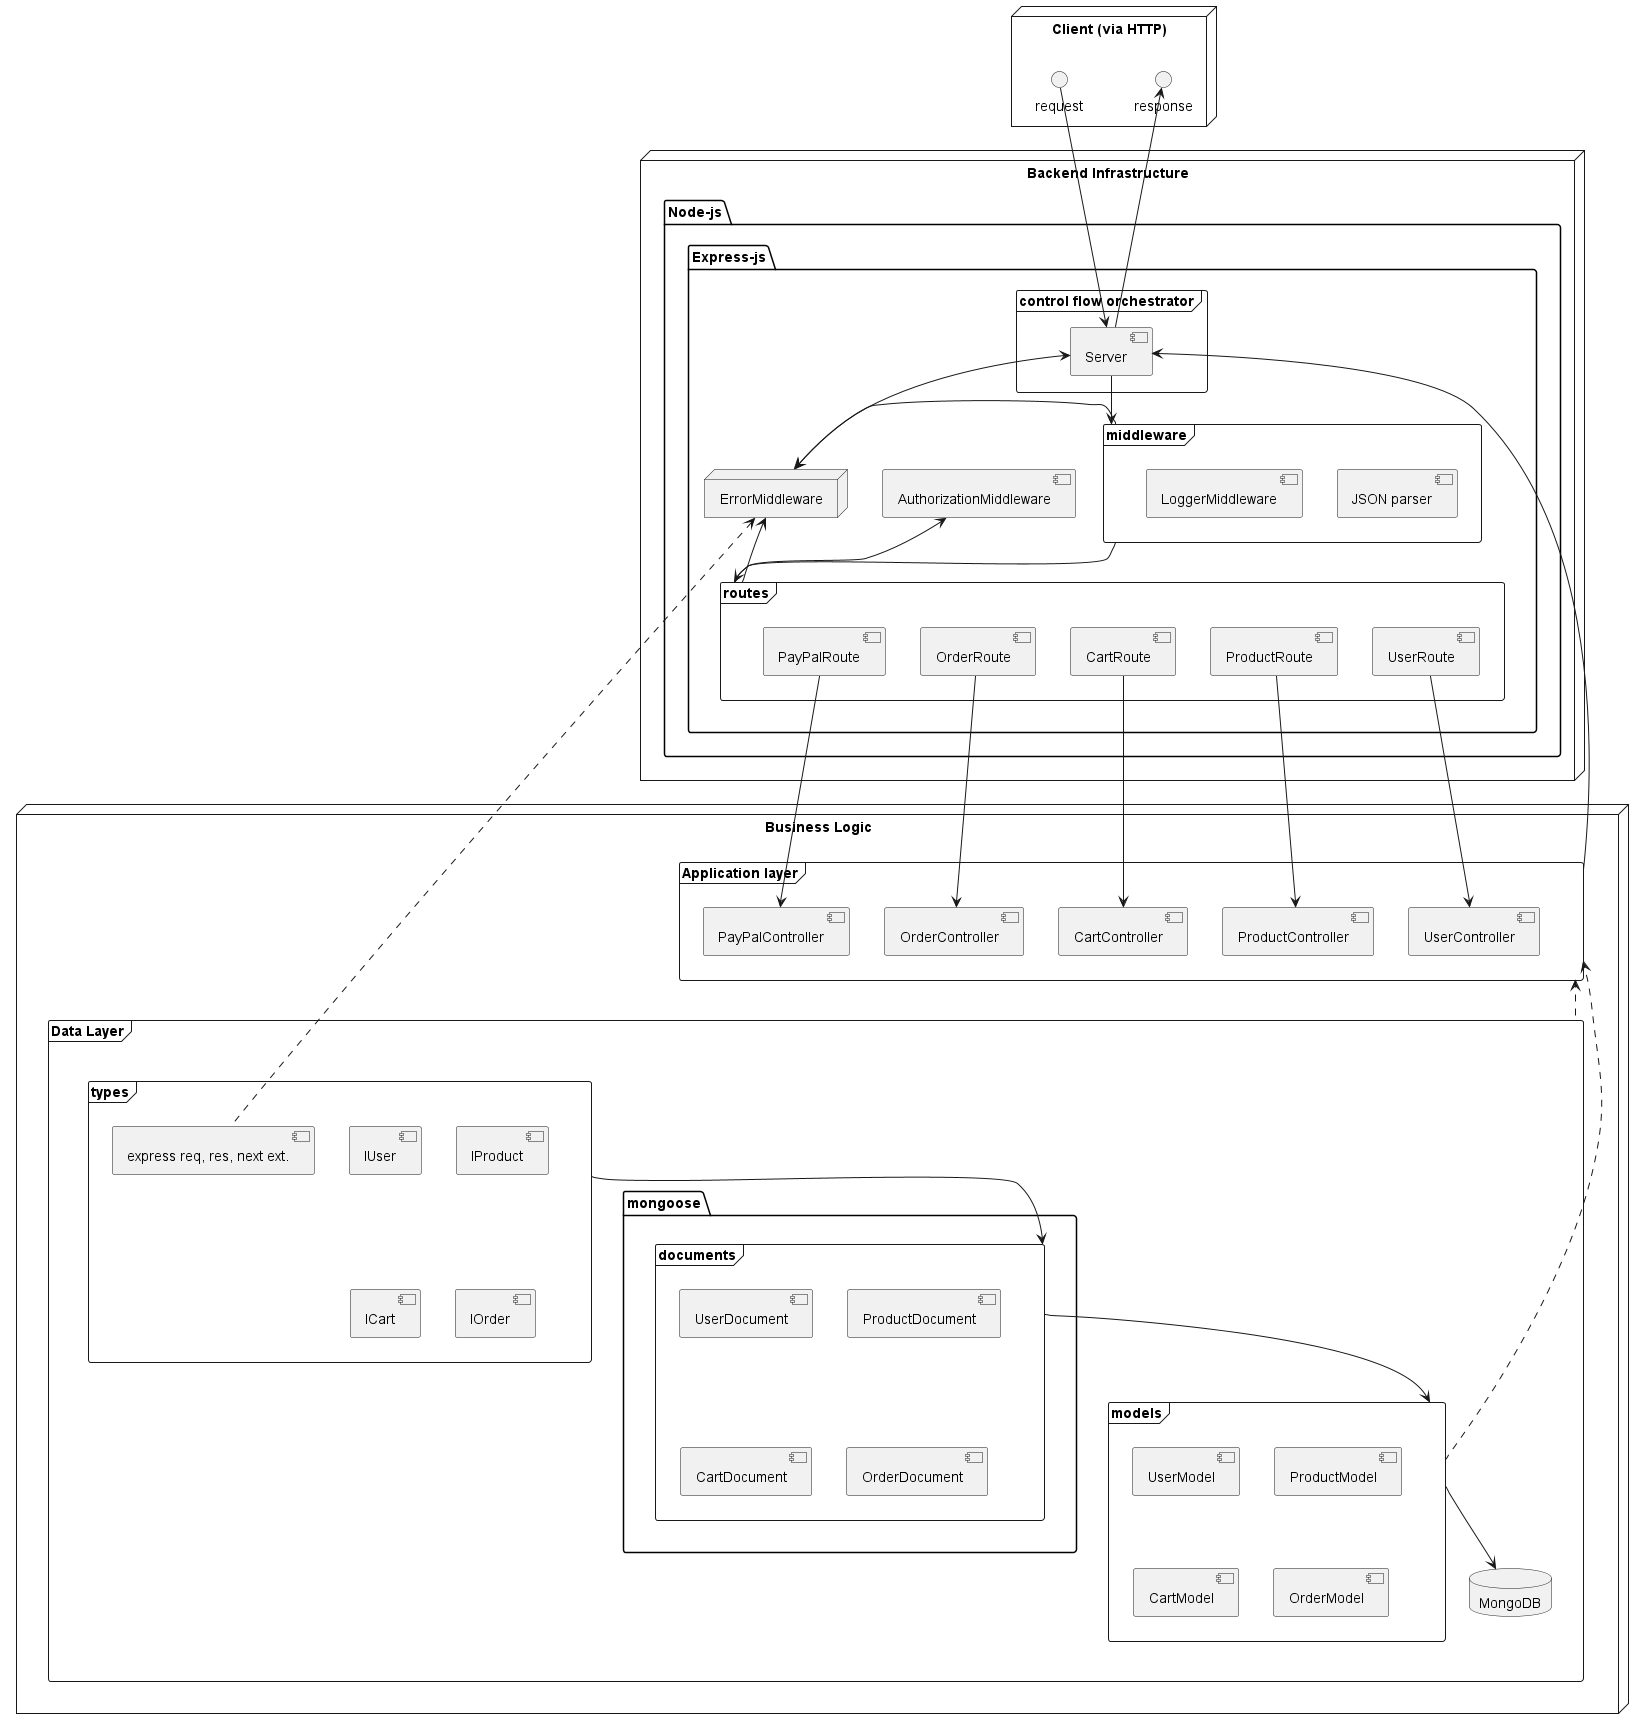

The diagram above was rendered by PlantUML. Its source (embedded in the PNG):
@startuml
'https://plantuml.com/component-diagram

node "Client (via HTTP)"{
    () request
    () response
}


node "Backend Infrastructure"{

    package "Node-js" {

        package "Express-js" {
            frame "control flow orchestrator"{
                [Server]
            }

            frame "middleware"{
                [JSON parser]
                [LoggerMiddleware]
            }

            frame "routes"{
                [UserRoute]
                [ProductRoute]
                [CartRoute]
                [OrderRoute]
                [PayPalRoute]
            }

            node "ErrorMiddleware"{
            }

            [AuthorizationMiddleware]

        }
    }
}

node "Business Logic"{

    frame "Application layer"{
        [UserController]
        [ProductController]
        [CartController]
        [OrderController]
        [PayPalController]
    }

    frame "Data Layer"{
        frame "types"{
                [IUser]
                [IProduct]
                [ICart]
                [IOrder]
                [express req, res, next ext.]
            }

        package "mongoose"{

            frame "documents"{
                [UserDocument]
                [ProductDocument]
                [CartDocument]
                [OrderDocument]
            }
        }


        frame "models"{
              [UserModel]
              [ProductModel]
              [CartModel]
              [OrderModel]
        }

        database "MongoDB" {
        }
    }
}



request -down-> [Server]
[Server] -up-> response

[Server] -down-> "middleware"

"middleware" -right-> [ErrorMiddleware]
"routes" -up-> [ErrorMiddleware]
[ErrorMiddleware] <-right-> [Server]

"middleware" -down-> "routes"

"routes" -up-> [AuthorizationMiddleware]

[UserRoute] -down-> [UserController]
[ProductRoute] -down-> [ProductController]
[CartRoute] -down-> [CartController]
[OrderRoute] -down-> [OrderController]
[PayPalRoute] -down-> [PayPalController]


"Application layer" -right-> [Server]
"models" -down-> "MongoDB"

"types" -down-> "documents"
"documents" -down-> "models"
"Application layer" <.down. "models"

"Application layer" <.. "Data Layer"

[ErrorMiddleware] <.. [express req, res, next ext.]
























@enduml